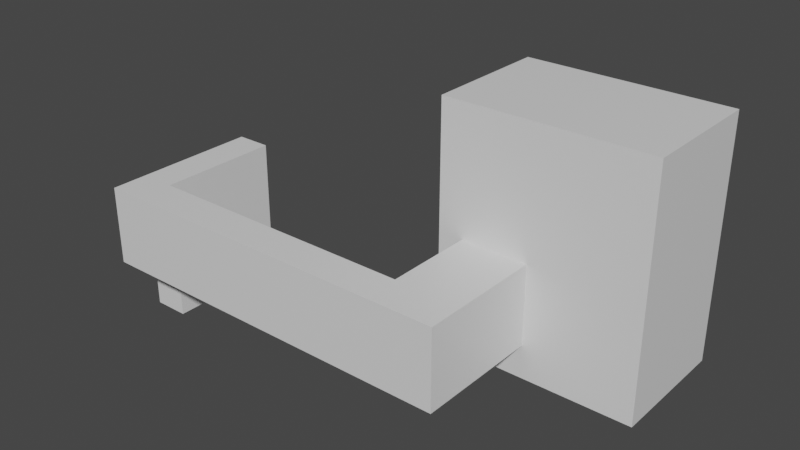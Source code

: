 # Source: weird_slider_box.blend  (saved by Blender 2.90.8; exported with 4.5.12 LTS)
import bpy
from mathutils import Matrix  # noqa: F401  (used for matrix-valued properties, if any)

bpy.ops.wm.read_factory_settings(use_empty=True)
scene = bpy.context.scene
scene.name = 'Scene'

# ---- collections
col_collection = bpy.data.collections.new('Collection'); scene.collection.children.link(col_collection)

# ---- materials (node trees are filled in below, after node groups)
mat_material = bpy.data.materials.new('Material')
mat_material.alpha_threshold = 0.0
mat_material.use_transparent_shadow = False
mat_material.line_color = (0.0, 0.0, 0.0, 1.0)

# ---- material node trees
mat_material.use_nodes = True; mat_material.node_tree.nodes.clear()
_N = mat_material.node_tree.nodes; _L = mat_material.node_tree.links
n0 = _N.new('ShaderNodeOutputMaterial'); n0.name = 'Material Output'; n0.location = (300, 300)
n1 = _N.new('ShaderNodeBsdfPrincipled'); n1.name = 'Principled BSDF'; n1.location = (10, 300)
n1.distribution = 'GGX'
n1.subsurface_method = 'BURLEY'
n1.inputs[2].default_value = 0.4
n1.inputs[3].default_value = 1.45
n1.inputs[27].default_value = (0.0, 0.0, 0.0, 1.0)
n1.inputs[28].default_value = 1.0
_L.new(n1.outputs[0], n0.inputs[0])
n0.is_active_output = True

# ---- world
world_world = bpy.data.worlds.new('World'); scene.world = world_world
world_world.use_nodes = True; world_world.node_tree.nodes.clear()
_N = world_world.node_tree.nodes; _L = world_world.node_tree.links
n0 = _N.new('ShaderNodeOutputWorld'); n0.name = 'World Output'; n0.location = (300, 300)
n1 = _N.new('ShaderNodeBackground'); n1.name = 'Background'; n1.location = (10, 300)
n1.inputs[0].default_value = (0.05088, 0.05088, 0.05088, 1.0)
_L.new(n1.outputs[0], n0.inputs[0])
n0.is_active_output = True
world_world.color = (0.05088, 0.05088, 0.05088)
world_world.use_sun_shadow = False
world_world.sun_shadow_jitter_overblur = 0.0

# ---- meshes
me_cube = bpy.data.meshes.new('Cube')
me_cube.from_pydata([(1.0, 1.0, 1.0), (1.0, 1.0, -1.0), (1.0, -1.0, 1.0), (1.0, -1.0, -1.0), (-1.0, 1.0, 1.0), (-1.0, 1.0, -1.0), (-1.0, -1.0, 1.0), (-1.0, -1.0, -1.0), (-1.0, 0.3333, -1.0), (-1.0, -0.3333, -1.0), (1.0, 0.3333, 1.0), (1.0, -0.3333, 1.0), (-1.0, -0.3333, 1.0), (-1.0, 0.3333, 1.0), (1.0, -0.3333, -1.0), (1.0, 0.3333, -1.0), (0.7227, 1.0, -1.0), (0.05603, 1.0, -1.0), (0.7227, -1.0, 1.0), (0.05603, -1.0, 1.0), (0.05603, -1.0, -1.0), (0.7227, -1.0, -1.0), (0.05603, 1.0, 1.0), (0.7227, 1.0, 1.0), (0.7227, 0.3333, -1.0), (0.05603, 0.3333, -1.0), (0.7227, -0.3333, -1.0), (0.05603, -0.3333, -1.0), (0.05603, 0.3333, 1.0), (0.7227, 0.3333, 1.0), (0.05603, -0.3333, 1.0), (0.7227, -0.3333, 1.0), (-1.0, 1.0, -0.7577), (-1.0, 1.0, -0.09101), (1.0, -1.0, -0.7577), (1.0, -1.0, -0.09101), (-1.0, -1.0, -0.09101), (-1.0, -1.0, -0.7577), (1.0, 1.0, -0.7577), (1.0, 1.0, -0.09101), (0.7227, -1.0, -0.09101), (0.7227, 1.0, -0.7577), (0.7227, 1.0, -0.09101), (0.05603, 1.0, -0.7577), (0.05603, 1.0, -0.09101), (-1.0, 0.3333, -0.7577), (0.05603, -1.0, -0.7577), (-1.0, 0.3333, -0.09101), (1.0, -0.3333, -0.7577), (0.05603, -1.0, -0.09101), (0.7227, -1.0, -0.7577), (1.0, -0.3333, -0.09101), (-1.0, -0.3333, -0.7577), (-1.0, -0.3333, -0.09101), (1.0, 0.3333, -0.7577), (1.0, 0.3333, -0.09101), (0.7227, -3.0, -0.09101), (0.05603, -3.0, -0.09101), (0.7227, -3.0, -0.7577), (0.05603, -3.0, -0.7577), (0.7227, -2.411, -0.09101), (0.7227, -2.411, -0.7577), (0.05603, -2.411, -0.09101), (0.05603, -2.411, -0.7577), (0.7227, -3.0, -3.883), (0.05603, -3.0, -3.883), (0.05603, -2.411, -3.883), (0.7227, -2.411, -3.883), (0.7227, -3.0, -3.528), (0.7227, -2.411, -3.528), (0.05603, -2.411, -3.528), (0.05603, -3.0, -3.528), (0.7227, -0.4105, -3.883), (0.05603, -0.4105, -3.883), (0.05603, -0.4105, -3.528), (0.7227, -0.4105, -3.528), (1.249, -2.411, -3.883), (1.249, -2.411, -3.528), (1.249, -0.4105, -3.883), (1.249, -0.4105, -3.528)], [], [(30, 12, 6, 19), (49, 19, 6, 36), (47, 13, 4, 33), (26, 14, 3, 21), (51, 11, 2, 35), (42, 23, 0, 39), (39, 0, 10, 55), (55, 10, 11, 51), (16, 1, 15, 24), (24, 15, 14, 26), (36, 6, 12, 53), (53, 12, 13, 47), (22, 4, 13, 28), (28, 13, 12, 30), (10, 29, 31, 11), (29, 28, 30, 31), (0, 23, 29, 10), (23, 22, 28, 29), (8, 25, 27, 9), (5, 32, 43, 17), (5, 17, 25, 8), (17, 16, 24, 25), (33, 4, 22, 44), (44, 22, 23, 42), (9, 27, 20, 7), (27, 26, 21, 20), (35, 2, 18, 40), (40, 18, 19, 49), (11, 31, 18, 2), (31, 30, 19, 18), (43, 44, 42, 41), (15, 54, 48, 14), (17, 43, 41, 16), (34, 35, 40, 50), (3, 34, 50, 21), (61, 60, 56, 58), (21, 50, 46, 20), (25, 24, 26, 27), (37, 36, 53, 52), (46, 49, 36, 37), (20, 46, 37, 7), (45, 47, 33, 32), (7, 37, 52, 9), (8, 45, 32, 5), (48, 51, 35, 34), (14, 48, 34, 3), (41, 42, 39, 38), (16, 41, 38, 1), (38, 39, 55, 54), (32, 33, 44, 43), (52, 53, 47, 45), (1, 38, 54, 15), (9, 52, 45, 8), (54, 55, 51, 48), (58, 56, 57, 59), (60, 62, 57, 56), (62, 63, 59, 57), (69, 68, 64, 67), (46, 50, 61, 63), (49, 46, 63, 62), (40, 49, 62, 60), (50, 40, 60, 61), (66, 67, 64, 65), (71, 70, 66, 65), (68, 71, 65, 64), (67, 66, 73, 72), (63, 61, 69, 70), (58, 59, 71, 68), (59, 63, 70, 71), (61, 58, 68, 69), (74, 75, 72, 73), (70, 69, 75, 74), (66, 70, 74, 73), (67, 72, 78, 76), (77, 76, 78, 79), (75, 69, 77, 79), (69, 67, 76, 77), (72, 75, 79, 78)])
_uv = me_cube.uv_layers.new(name='UVMap')
_uv.uv.foreach_set('vector', [0.743, 0.6667, 0.875, 0.6667, 0.875, 0.75, 0.743, 0.75, 0.4886, 0.868, 0.625, 0.868, 0.625, 1.0, 0.4886, 1.0, 0.4886, 0.1667, 0.625, 0.1667, 0.625, 0.25, 0.4886, 0.25, 0.3403, 0.6667, 0.375, 0.6667, 0.375, 0.75, 0.3403, 0.75, 0.4886, 0.6667, 0.625, 0.6667, 0.625, 0.75, 0.4886, 0.75, 0.4886, 0.4653, 0.625, 0.4653, 0.625, 0.5, 0.4886, 0.5, 0.4886, 0.5, 0.625, 0.5, 0.625, 0.5833, 0.4886, 0.5833, 0.4886, 0.5833, 0.625, 0.5833, 0.625, 0.6667, 0.4886, 0.6667, 0.3403, 0.5, 0.375, 0.5, 0.375, 0.5833, 0.3403, 0.5833, 0.3403, 0.5833, 0.375, 0.5833, 0.375, 0.6667, 0.3403, 0.6667, 0.4886, 0.0, 0.625, 0.0, 0.625, 0.08333, 0.4886, 0.08333, 0.4886, 0.08333, 0.625, 0.08333, 0.625, 0.1667, 0.4886, 0.1667, 0.743, 0.5, 0.875, 0.5, 0.875, 0.5833, 0.743, 0.5833, 0.743, 0.5833, 0.875, 0.5833, 0.875, 0.6667, 0.743, 0.6667, 0.625, 0.5833, 0.6597, 0.5833, 0.6597, 0.6667, 0.625, 0.6667, 0.6597, 0.5833, 0.743, 0.5833, 0.743, 0.6667, 0.6597, 0.6667, 0.625, 0.5, 0.6597, 0.5, 0.6597, 0.5833, 0.625, 0.5833, 0.6597, 0.5, 0.743, 0.5, 0.743, 0.5833, 0.6597, 0.5833, 0.125, 0.5833, 0.257, 0.5833, 0.257, 0.6667, 0.125, 0.6667, 0.375, 0.25, 0.4053, 0.25, 0.4053, 0.382, 0.375, 0.382, 0.125, 0.5, 0.257, 0.5, 0.257, 0.5833, 0.125, 0.5833, 0.257, 0.5, 0.3403, 0.5, 0.3403, 0.5833, 0.257, 0.5833, 0.4886, 0.25, 0.625, 0.25, 0.625, 0.382, 0.4886, 0.382, 0.4886, 0.382, 0.625, 0.382, 0.625, 0.4653, 0.4886, 0.4653, 0.125, 0.6667, 0.257, 0.6667, 0.257, 0.75, 0.125, 0.75, 0.257, 0.6667, 0.3403, 0.6667, 0.3403, 0.75, 0.257, 0.75, 0.4886, 0.75, 0.625, 0.75, 0.625, 0.7847, 0.4886, 0.7847, 0.4886, 0.7847, 0.625, 0.7847, 0.625, 0.868, 0.4886, 0.868, 0.625, 0.6667, 0.6597, 0.6667, 0.6597, 0.75, 0.625, 0.75, 0.6597, 0.6667, 0.743, 0.6667, 0.743, 0.75, 0.6597, 0.75, 0.4053, 0.382, 0.4886, 0.382, 0.4886, 0.4653, 0.4053, 0.4653, 0.375, 0.5833, 0.4053, 0.5833, 0.4053, 0.6667, 0.375, 0.6667, 0.375, 0.382, 0.4053, 0.382, 0.4053, 0.4653, 0.375, 0.4653, 0.4053, 0.75, 0.4886, 0.75, 0.4886, 0.7847, 0.4053, 0.7847, 0.375, 0.75, 0.4053, 0.75, 0.4053, 0.7847, 0.375, 0.7847, 0.4053, 0.7847, 0.4886, 0.7847, 0.4886, 0.7847, 0.4053, 0.7847, 0.375, 0.7847, 0.4053, 0.7847, 0.4053, 0.868, 0.375, 0.868, 0.257, 0.5833, 0.3403, 0.5833, 0.3403, 0.6667, 0.257, 0.6667, 0.4053, 0.0, 0.4886, 0.0, 0.4886, 0.08333, 0.4053, 0.08333, 0.4053, 0.868, 0.4886, 0.868, 0.4886, 1.0, 0.4053, 1.0, 0.375, 0.868, 0.4053, 0.868, 0.4053, 1.0, 0.375, 1.0, 0.4053, 0.1667, 0.4886, 0.1667, 0.4886, 0.25, 0.4053, 0.25, 0.375, 0.0, 0.4053, 0.0, 0.4053, 0.08333, 0.375, 0.08333, 0.375, 0.1667, 0.4053, 0.1667, 0.4053, 0.25, 0.375, 0.25, 0.4053, 0.6667, 0.4886, 0.6667, 0.4886, 0.75, 0.4053, 0.75, 0.375, 0.6667, 0.4053, 0.6667, 0.4053, 0.75, 0.375, 0.75, 0.4053, 0.4653, 0.4886, 0.4653, 0.4886, 0.5, 0.4053, 0.5, 0.375, 0.4653, 0.4053, 0.4653, 0.4053, 0.5, 0.375, 0.5, 0.4053, 0.5, 0.4886, 0.5, 0.4886, 0.5833, 0.4053, 0.5833, 0.4053, 0.25, 0.4886, 0.25, 0.4886, 0.382, 0.4053, 0.382, 0.4053, 0.08333, 0.4886, 0.08333, 0.4886, 0.1667, 0.4053, 0.1667, 0.375, 0.5, 0.4053, 0.5, 0.4053, 0.5833, 0.375, 0.5833, 0.375, 0.08333, 0.4053, 0.08333, 0.4053, 0.1667, 0.375, 0.1667, 0.4053, 0.5833, 0.4886, 0.5833, 0.4886, 0.6667, 0.4053, 0.6667, 0.4053, 0.7847, 0.4886, 0.7847, 0.4886, 0.868, 0.4053, 0.868, 0.4886, 0.7847, 0.4886, 0.868, 0.4886, 0.868, 0.4886, 0.7847, 0.4886, 0.868, 0.4053, 0.868, 0.4053, 0.868, 0.4886, 0.868, 0.4053, 0.7847, 0.4053, 0.7847, 0.4053, 0.7847, 0.4053, 0.7847, 0.4053, 0.868, 0.4053, 0.7847, 0.4053, 0.7847, 0.4053, 0.868, 0.4886, 0.868, 0.4053, 0.868, 0.4053, 0.868, 0.4886, 0.868, 0.4886, 0.7847, 0.4886, 0.868, 0.4886, 0.868, 0.4886, 0.7847, 0.4053, 0.7847, 0.4886, 0.7847, 0.4886, 0.7847, 0.4053, 0.7847, 0.4053, 0.868, 0.4053, 0.7847, 0.4053, 0.7847, 0.4053, 0.868, 0.4053, 0.868, 0.4053, 0.868, 0.4053, 0.868, 0.4053, 0.868, 0.4053, 0.7847, 0.4053, 0.868, 0.4053, 0.868, 0.4053, 0.7847, 0.4053, 0.7847, 0.4053, 0.868, 0.4053, 0.868, 0.4053, 0.7847, 0.4053, 0.868, 0.4053, 0.7847, 0.4053, 0.7847, 0.4053, 0.868, 0.4053, 0.7847, 0.4053, 0.868, 0.4053, 0.868, 0.4053, 0.7847, 0.4053, 0.868, 0.4053, 0.868, 0.4053, 0.868, 0.4053, 0.868, 0.4053, 0.7847, 0.4053, 0.7847, 0.4053, 0.7847, 0.4053, 0.7847, 0.4053, 0.868, 0.4053, 0.7847, 0.4053, 0.7847, 0.4053, 0.868, 0.4053, 0.868, 0.4053, 0.7847, 0.4053, 0.7847, 0.4053, 0.868, 0.4053, 0.868, 0.4053, 0.868, 0.4053, 0.868, 0.4053, 0.868, 0.4053, 0.7847, 0.4053, 0.7847, 0.4053, 0.7847, 0.4053, 0.7847, 0.4053, 0.7847, 0.4053, 0.7847, 0.4053, 0.7847, 0.4053, 0.7847, 0.4053, 0.7847, 0.4053, 0.7847, 0.4053, 0.7847, 0.4053, 0.7847, 0.4053, 0.7847, 0.4053, 0.7847, 0.4053, 0.7847, 0.4053, 0.7847, 0.4053, 0.7847, 0.4053, 0.7847, 0.4053, 0.7847, 0.4053, 0.7847])
me_cube.materials.append(mat_material)
me_cube.use_remesh_preserve_volume = False
me_cube.use_remesh_preserve_attributes = False
me_cube.use_mirror_vertex_groups = False
me_cube.update()

# ---- objects
ob_cube = bpy.data.objects.new('Cube', me_cube)

# ---- transforms, parenting, visibility, modifiers, constraints
ob_cube.location = (0.0, 0.0, 0.0)
ob_cube.rotation_euler = (0.0, 1.571, 0.0)
ob_cube.scale = (1.9, 1.0, 1.6)
ob_cube.lock_rotations_4d = False
ob_cube.empty_display_type = 'ARROWS'
ob_cube.lineart.crease_threshold = 0.0

# ---- collection membership
col_collection.objects.link(ob_cube)

# ---- scene / render settings (as saved in the file)
scene.frame_start = 1; scene.frame_end = 250; scene.frame_set(1)
scene.render.engine = 'BLENDER_EEVEE_NEXT'
scene.cycles.use_denoising = False
scene.cycles.samples = 128
scene.cycles.sampling_pattern = 'TABULATED_SOBOL'
scene.cycles.use_adaptive_sampling = False
scene.cycles.use_light_tree = False
scene.view_settings.view_transform = 'Filmic'
bpy.context.view_layer.update()

# ---- added for rendering (the .blend has no active camera and no usable light): camera, sun
cam_auto = bpy.data.cameras.new('AutoCamera')
cam_auto.lens = 50.0
cam_auto.sensor_width = 36.0
cam_auto.clip_end = 1000.0
ob_auto_camera = bpy.data.objects.new('AutoCamera', cam_auto)
scene.collection.objects.link(ob_auto_camera)
ob_auto_camera.location = (6.72565, -11.8381, 6.98887)
ob_auto_camera.rotation_euler = (1.09748, -7.21219e-08, 0.694738)
scene.camera = ob_auto_camera
light_auto_sun = bpy.data.lights.new('AutoSun', 'SUN')
light_auto_sun.energy = 3.0
light_auto_sun.angle = 0.0523599
ob_auto_sun = bpy.data.objects.new('AutoSun', light_auto_sun)
scene.collection.objects.link(ob_auto_sun)
ob_auto_sun.rotation_euler = (0.872665, 0.174533, 0.523599)
bpy.context.view_layer.update()
